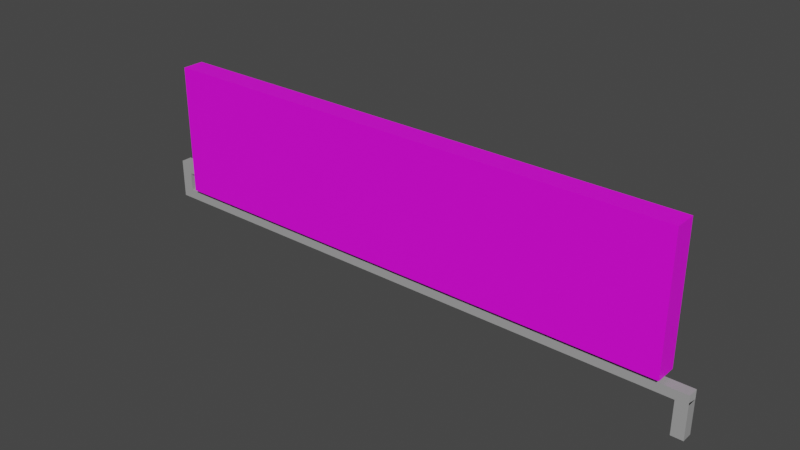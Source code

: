# Source: Tv_Radiator.blend  (saved by Blender 3.5.10; exported with 4.5.12 LTS)
import bpy
from mathutils import Matrix  # noqa: F401  (used for matrix-valued properties, if any)

bpy.ops.wm.read_factory_settings(use_empty=True)
scene = bpy.context.scene
scene.name = 'Scene'

# ---- collections
col_collection = bpy.data.collections.new('Collection'); scene.collection.children.link(col_collection)

# ---- images (referenced by path relative to the original .blend; pixels are not part of the script)
import os
ASSET_DIR = os.environ.get("B2B_ASSET_DIR", "")  # directory of the original .blend (textures are referenced by path, not embedded)
HERE = os.path.dirname(os.path.abspath(__file__))  # packed textures are extracted next to this script under _unpacked/

def load_image(name, relpath, width, height, colorspace="sRGB"):
    """Load a texture the original file referenced (path relative to the .blend, or extracted next to this script)."""
    p = next((c for c in (os.path.join(HERE, relpath), os.path.join(ASSET_DIR, relpath)) if relpath and os.path.exists(c)), "")
    if p:
        img = bpy.data.images.load(p, check_existing=True)
        img.name = name
    else:  # same state as the original file: an image datablock whose file is absent (Cycles renders it pink)
        img = bpy.data.images.new(name, width, height)
        img.source = "FILE"
        img.filepath = "//" + (relpath or name)
    img.colorspace_settings.name = colorspace
    return img
img_radiator_efficiency_png = load_image('radiator-efficiency.png', 'radiator-efficiency.png', 1024, 1024, 'sRGB')
img_yl__patteri_png = load_image('ylä patteri.png', 'ylä patteri.png', 1024, 1024, 'sRGB')

# ---- materials (node trees are filled in below, after node groups)
mat_putki = bpy.data.materials.new('putki')
mat_putki.use_transparent_shadow = False
mat_sivu = bpy.data.materials.new('sivu')
mat_sivu.use_transparent_shadow = False
mat_yl = bpy.data.materials.new('ylä')
mat_yl.alpha_threshold = 0.0
mat_yl.use_transparent_shadow = False
mat_yl.roughness = 0.5
mat_yl.line_color = (0.0, 0.0, 0.0, 1.0)

# ---- material node trees
mat_putki.use_nodes = True; mat_putki.node_tree.nodes.clear()
_N = mat_putki.node_tree.nodes; _L = mat_putki.node_tree.links
n0 = _N.new('ShaderNodeBsdfPrincipled'); n0.name = 'Principled BSDF'; n0.location = (10, 300)
n0.distribution = 'GGX'
n0.subsurface_method = 'RANDOM_WALK_SKIN'
n0.inputs[0].default_value = (0.3672, 0.3672, 0.3672, 1.0)
n0.inputs[3].default_value = 1.45
n0.inputs[27].default_value = (0.0, 0.0, 0.0, 1.0)
n0.inputs[28].default_value = 1.0
n1 = _N.new('ShaderNodeOutputMaterial'); n1.name = 'Material Output'; n1.location = (300, 300)
_L.new(n0.outputs[0], n1.inputs[0])
n1.is_active_output = True
mat_sivu.use_nodes = True; mat_sivu.node_tree.nodes.clear()
_N = mat_sivu.node_tree.nodes; _L = mat_sivu.node_tree.links
n0 = _N.new('ShaderNodeBsdfPrincipled'); n0.name = 'Principled BSDF'; n0.location = (10, 300)
n0.distribution = 'GGX'
n0.subsurface_method = 'RANDOM_WALK_SKIN'
n0.inputs[3].default_value = 1.45
n0.inputs[27].default_value = (0.0, 0.0, 0.0, 1.0)
n0.inputs[28].default_value = 1.0
n1 = _N.new('ShaderNodeOutputMaterial'); n1.name = 'Material Output'; n1.location = (300, 300)
n2 = _N.new('ShaderNodeMapping'); n2.name = 'Mapping'; n2.location = (-549, 202)
n2.inputs[1].default_value = (-0.08, 0.0, 0.0)
n2.inputs[2].default_value = (0.0, 0.0, 1.571)
n2.inputs[3].default_value = (-5.0, 3.9, 1.0)
n3 = _N.new('ShaderNodeTexCoord'); n3.name = 'Texture Coordinate'; n3.location = (-729, 202)
n4 = _N.new('ShaderNodeTexImage'); n4.name = 'Image Texture'; n4.location = (-323, 188)
n4.image = img_radiator_efficiency_png
_L.new(n0.outputs[0], n1.inputs[0])
_L.new(n4.outputs[0], n0.inputs[0])
_L.new(n2.outputs[0], n4.inputs[0])
_L.new(n3.outputs[2], n2.inputs[0])
n1.is_active_output = True
mat_yl.use_nodes = True; mat_yl.node_tree.nodes.clear()
_N = mat_yl.node_tree.nodes; _L = mat_yl.node_tree.links
n0 = _N.new('ShaderNodeOutputMaterial'); n0.name = 'Material Output'; n0.location = (300, 300)
n1 = _N.new('ShaderNodeBsdfPrincipled'); n1.name = 'Principled BSDF'; n1.location = (10, 300)
n1.distribution = 'GGX'
n1.subsurface_method = 'RANDOM_WALK_SKIN'
n1.inputs[3].default_value = 1.45
n1.inputs[27].default_value = (0.0, 0.0, 0.0, 1.0)
n1.inputs[28].default_value = 1.0
n2 = _N.new('ShaderNodeMapping'); n2.name = 'Mapping'; n2.location = (-500, 177)
n2.inputs[2].default_value = (0.0, 0.0, 1.571)
n2.inputs[3].default_value = (13.4, 4.0, 1.0)
n3 = _N.new('ShaderNodeTexCoord'); n3.name = 'Texture Coordinate'; n3.location = (-680, 177)
n4 = _N.new('ShaderNodeTexImage'); n4.name = 'Image Texture'; n4.location = (-320, 217)
n4.image = img_yl__patteri_png
_L.new(n1.outputs[0], n0.inputs[0])
_L.new(n4.outputs[0], n1.inputs[0])
_L.new(n2.outputs[0], n4.inputs[0])
_L.new(n3.outputs[2], n2.inputs[0])
n0.is_active_output = True

# ---- world
world_world = bpy.data.worlds.new('World'); scene.world = world_world
world_world.use_nodes = True; world_world.node_tree.nodes.clear()
_N = world_world.node_tree.nodes; _L = world_world.node_tree.links
n0 = _N.new('ShaderNodeOutputWorld'); n0.name = 'World Output'; n0.location = (300, 300)
n1 = _N.new('ShaderNodeBackground'); n1.name = 'Background'; n1.location = (10, 300)
n1.inputs[0].default_value = (0.05088, 0.05088, 0.05088, 1.0)
_L.new(n1.outputs[0], n0.inputs[0])
n0.is_active_output = True
world_world.color = (0.05088, 0.05088, 0.05088)
world_world.use_sun_shadow = False
world_world.sun_shadow_jitter_overblur = 0.0

# ---- meshes
me_cube_002 = bpy.data.meshes.new('Cube.002')
me_cube_002.from_pydata([(-1.0, -1.0, -1.0), (-1.0, -1.0, 1.0), (-1.0, 1.0, -1.0), (-1.0, 1.0, 1.0), (1.0, -1.0, -1.0), (1.0, -1.0, 1.0), (1.0, 1.0, -1.0), (1.0, 1.0, 1.0), (-3.847, -1.0, -1.0), (-3.847, -1.0, 1.0), (-3.847, 1.0, -1.0), (-3.847, 1.0, 1.0), (-1.686, 1.0, -1.0), (-1.686, 1.0, 1.0), (-1.686, -1.0, 1.0), (-1.686, -1.0, -1.0), (-3.847, -1.0, -6.16), (-3.847, 1.0, -6.16), (-1.686, 1.0, -6.16), (-1.686, -1.0, -6.16), (-1.686, 1.0, -4.491), (-3.847, 1.0, -4.491), (-3.847, -1.0, -4.491), (-1.686, -1.0, -4.491), (99.65, -1.0, -6.16), (99.65, 1.0, -4.491), (99.65, -1.0, -4.491), (99.65, 1.0, -6.16), (101.8, 1.0, -4.491), (101.8, 1.0, -6.16), (101.8, -1.0, -6.16), (101.8, -1.0, -4.491), (101.8, -1.0, -12.29), (101.8, 1.0, -12.29), (99.65, 1.0, -12.29), (99.65, -1.0, -12.29), (0.5139, -2.019, -3.489), (0.5139, -2.019, 20.74), (0.5139, 2.019, -3.489), (0.5139, 2.019, 20.74), (97.45, -2.019, -3.489), (97.45, -2.019, 20.74), (97.45, 2.019, -3.489), (97.45, 2.019, 20.74)], [], [(13, 12, 10, 11), (2, 3, 7, 6), (6, 7, 5, 4), (4, 5, 1, 0), (2, 6, 4, 0), (7, 3, 1, 5), (8, 9, 11, 10), (15, 14, 9, 8), (14, 13, 11, 9), (21, 20, 18, 17), (2, 0, 15, 12), (1, 3, 13, 14), (0, 1, 14, 15), (3, 2, 12, 13), (18, 19, 16, 17), (22, 21, 17, 16), (23, 22, 16, 19), (19, 18, 27, 24), (12, 15, 23, 20), (15, 8, 22, 23), (8, 10, 21, 22), (10, 12, 20, 21), (20, 23, 26, 25), (23, 19, 24, 26), (30, 24, 35, 32), (18, 20, 25, 27), (25, 26, 31, 28), (24, 27, 34, 35), (26, 24, 30, 31), (27, 25, 28, 29), (27, 29, 33, 34), (35, 34, 33, 32), (29, 30, 32, 33), (36, 37, 39, 38), (38, 39, 43, 42), (42, 43, 41, 40), (40, 41, 37, 36), (38, 42, 40, 36), (43, 39, 37, 41)])
me_cube_002.polygons.foreach_set('material_index', [0, 0, 0, 0, 0, 0, 0, 0, 0, 0, 0, 0, 0, 0, 0, 0, 0, 0, 0, 0, 0, 0, 0, 0, 0, 0, 0, 0, 0, 0, 0, 0, 0, 1, 1, 1, 1, 2, 2])
_uv = me_cube_002.uv_layers.new(name='UVMap')
_uv.uv.foreach_set('vector', [0.625, 0.25, 0.375, 0.25, 0.375, 0.25, 0.625, 0.25, 0.375, 0.25, 0.625, 0.25, 0.625, 0.5, 0.375, 0.5, 0.375, 0.5, 0.625, 0.5, 0.625, 0.75, 0.375, 0.75, 0.375, 0.75, 0.625, 0.75, 0.625, 1.0, 0.375, 1.0, 0.125, 0.5, 0.375, 0.5, 0.375, 0.75, 0.125, 0.75, 0.625, 0.5, 0.875, 0.5, 0.875, 0.75, 0.625, 0.75, 0.375, 0.0, 0.625, 0.0, 0.625, 0.25, 0.375, 0.25, 0.375, 1.0, 0.625, 1.0, 0.625, 1.0, 0.375, 1.0, 0.875, 0.75, 0.875, 0.5, 0.875, 0.5, 0.875, 0.75, 0.375, 0.25, 0.375, 0.25, 0.375, 0.25, 0.375, 0.25, 0.125, 0.5, 0.125, 0.75, 0.125, 0.75, 0.125, 0.5, 0.875, 0.75, 0.875, 0.5, 0.875, 0.5, 0.875, 0.75, 0.375, 1.0, 0.625, 1.0, 0.625, 1.0, 0.375, 1.0, 0.625, 0.25, 0.375, 0.25, 0.375, 0.25, 0.625, 0.25, 0.125, 0.5, 0.125, 0.75, 0.125, 0.75, 0.125, 0.5, 0.375, 0.0, 0.375, 0.25, 0.375, 0.25, 0.375, 0.0, 0.375, 1.0, 0.375, 1.0, 0.375, 1.0, 0.375, 1.0, 0.125, 0.75, 0.125, 0.5, 0.125, 0.5, 0.125, 0.75, 0.125, 0.5, 0.125, 0.75, 0.125, 0.75, 0.125, 0.5, 0.375, 1.0, 0.375, 1.0, 0.375, 1.0, 0.375, 1.0, 0.375, 0.0, 0.375, 0.25, 0.375, 0.25, 0.375, 0.0, 0.375, 0.25, 0.375, 0.25, 0.375, 0.25, 0.375, 0.25, 0.125, 0.5, 0.125, 0.75, 0.125, 0.75, 0.125, 0.5, 0.375, 1.0, 0.375, 1.0, 0.375, 1.0, 0.375, 1.0, 0.375, 1.0, 0.375, 1.0, 0.375, 1.0, 0.375, 1.0, 0.375, 0.25, 0.375, 0.25, 0.375, 0.25, 0.375, 0.25, 0.125, 0.5, 0.125, 0.75, 0.125, 0.75, 0.125, 0.5, 0.125, 0.75, 0.125, 0.5, 0.125, 0.5, 0.125, 0.75, 0.375, 1.0, 0.375, 1.0, 0.375, 1.0, 0.375, 1.0, 0.375, 0.25, 0.375, 0.25, 0.375, 0.25, 0.375, 0.25, 0.375, 0.25, 0.375, 0.25, 0.375, 0.25, 0.375, 0.25, 0.125, 0.75, 0.125, 0.5, 0.125, 0.5, 0.125, 0.75, 0.0, 0.0, 0.0, 0.0, 0.0, 0.0, 0.0, 0.0, 0.375, 0.0, 0.625, 0.0, 0.625, 0.25, 0.375, 0.25, 0.375, 0.25, 0.625, 0.25, 0.625, 0.5, 0.375, 0.5, 0.375, 0.5, 0.625, 0.5, 0.625, 0.75, 0.375, 0.75, 0.375, 0.75, 0.625, 0.75, 0.625, 1.0, 0.375, 1.0, 0.125, 0.5, 0.375, 0.5, 0.375, 0.75, 0.125, 0.75, 0.625, 0.5, 0.875, 0.5, 0.875, 0.75, 0.625, 0.75])
me_cube_002.materials.append(mat_putki)
me_cube_002.materials.append(mat_sivu)
me_cube_002.materials.append(mat_yl)
me_cube_002.update()

# ---- objects
ob_cube_001 = bpy.data.objects.new('Cube.001', me_cube_002)

# ---- transforms, parenting, visibility, modifiers, constraints
ob_cube_001.location = (-12.13, 0.0, 0.8889)
ob_cube_001.scale = (0.2476, 0.2476, 0.2476)

# ---- collection membership
col_collection.objects.link(ob_cube_001)

# ---- scene / render settings (as saved in the file)
scene.frame_start = 1; scene.frame_end = 250; scene.frame_set(1)
scene.render.engine = 'BLENDER_EEVEE_NEXT'
scene.cycles.sampling_pattern = 'TABULATED_SOBOL'
scene.view_settings.view_transform = 'Filmic'
bpy.context.view_layer.update()

# ---- added for rendering (the .blend has no active camera and no usable light): camera, sun
cam_auto = bpy.data.cameras.new('AutoCamera')
cam_auto.lens = 50.0
cam_auto.sensor_width = 36.0
cam_auto.clip_end = 1000.0
ob_auto_camera = bpy.data.objects.new('AutoCamera', cam_auto)
scene.collection.objects.link(ob_auto_camera)
ob_auto_camera.location = (25.3596, -30.4387, 22.2274)
ob_auto_camera.rotation_euler = (1.09748, -7.21219e-08, 0.694738)
scene.camera = ob_auto_camera
light_auto_sun = bpy.data.lights.new('AutoSun', 'SUN')
light_auto_sun.energy = 3.0
light_auto_sun.angle = 0.0523599
ob_auto_sun = bpy.data.objects.new('AutoSun', light_auto_sun)
scene.collection.objects.link(ob_auto_sun)
ob_auto_sun.rotation_euler = (0.872665, 0.174533, 0.523599)
bpy.context.view_layer.update()
